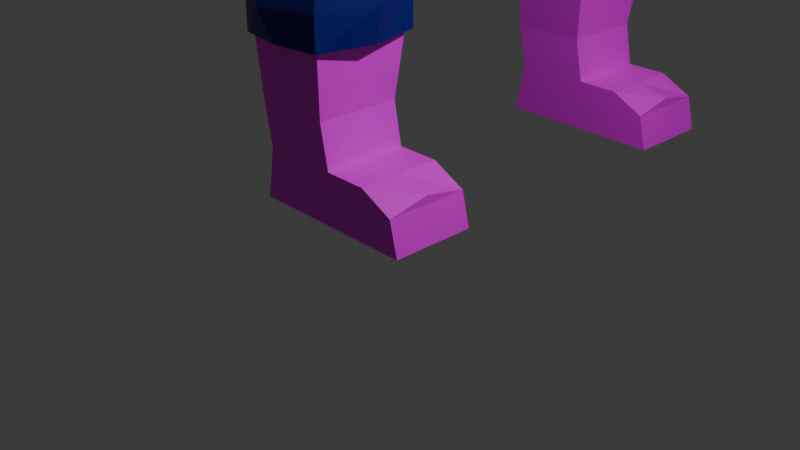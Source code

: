 # Source: Enemy.blend  (saved by Blender 5.1.30; exported with 4.5.12 LTS)
import bpy
from mathutils import Matrix  # noqa: F401  (used for matrix-valued properties, if any)

bpy.ops.wm.read_factory_settings(use_empty=True)
scene = bpy.context.scene
scene.name = 'Scene'

# ---- collections
col_collection = bpy.data.collections.new('Collection'); scene.collection.children.link(col_collection)
col_entity = bpy.data.collections.new('Entity'); col_collection.children.link(col_entity)

# ---- images (referenced by path relative to the original .blend; pixels are not part of the script)
import os
ASSET_DIR = os.environ.get("B2B_ASSET_DIR", "")  # directory of the original .blend (textures are referenced by path, not embedded)
HERE = os.path.dirname(os.path.abspath(__file__))  # packed textures are extracted next to this script under _unpacked/

def load_image(name, relpath, width, height, colorspace="sRGB"):
    """Load a texture the original file referenced (path relative to the .blend, or extracted next to this script)."""
    p = next((c for c in (os.path.join(HERE, relpath), os.path.join(ASSET_DIR, relpath)) if relpath and os.path.exists(c)), "")
    if p:
        img = bpy.data.images.load(p, check_existing=True)
        img.name = name
    else:  # same state as the original file: an image datablock whose file is absent (Cycles renders it pink)
        img = bpy.data.images.new(name, width, height)
        img.source = "FILE"
        img.filepath = "//" + (relpath or name)
    img.colorspace_settings.name = colorspace
    return img
img_untitled = load_image('Untitled', 'Feet&Shoe.png', 1024, 1024, 'sRGB')

# ---- materials (node trees are filled in below, after node groups)
mat_shoe = bpy.data.materials.new('Shoe')
mat_jean = bpy.data.materials.new('Jean')
mat_cloth = bpy.data.materials.new('Cloth')
mat_skin = bpy.data.materials.new('Skin')

# ---- material node trees
mat_shoe.use_nodes = True; mat_shoe.node_tree.nodes.clear()
_N = mat_shoe.node_tree.nodes; _L = mat_shoe.node_tree.links
n0 = _N.new('ShaderNodeOutputMaterial'); n0.name = 'Material Output'; n0.location = (200, 100)
n1 = _N.new('ShaderNodeTexImage'); n1.name = 'Image Texture'; n1.location = (-589, 124)
n1.image = img_untitled
n2 = _N.new('ShaderNodeBsdfPrincipled'); n2.name = 'Principled BSDF'; n2.location = (-176, 147)
_L.new(n1.outputs[0], n2.inputs[0])
_L.new(n2.outputs[0], n0.inputs[0])
n0.is_active_output = True
mat_jean.use_nodes = True; mat_jean.node_tree.nodes.clear()
_N = mat_jean.node_tree.nodes; _L = mat_jean.node_tree.links
n0 = _N.new('ShaderNodeBsdfPrincipled'); n0.name = 'Principled BSDF'; n0.location = (-200, 100)
n0.inputs[0].default_value = (0.0, 0.004279, 0.2116, 1.0)
n1 = _N.new('ShaderNodeOutputMaterial'); n1.name = 'Material Output'; n1.location = (200, 100)
_L.new(n0.outputs[0], n1.inputs[0])
n1.is_active_output = True
mat_cloth.use_nodes = True; mat_cloth.node_tree.nodes.clear()
_N = mat_cloth.node_tree.nodes; _L = mat_cloth.node_tree.links
n0 = _N.new('ShaderNodeBsdfPrincipled'); n0.name = 'Principled BSDF'; n0.location = (-200, 100)
n1 = _N.new('ShaderNodeOutputMaterial'); n1.name = 'Material Output'; n1.location = (200, 100)
_L.new(n0.outputs[0], n1.inputs[0])
n1.is_active_output = True
mat_skin.use_nodes = True; mat_skin.node_tree.nodes.clear()
_N = mat_skin.node_tree.nodes; _L = mat_skin.node_tree.links
n0 = _N.new('ShaderNodeBsdfPrincipled'); n0.name = 'Principled BSDF'; n0.location = (-200, 100)
n0.inputs[0].default_value = (0.7991, 0.3564, 0.1981, 1.0)
n1 = _N.new('ShaderNodeOutputMaterial'); n1.name = 'Material Output'; n1.location = (200, 100)
_L.new(n0.outputs[0], n1.inputs[0])
n1.is_active_output = True

# ---- world
world_world = bpy.data.worlds.new('World'); scene.world = world_world
world_world.use_nodes = True; world_world.node_tree.nodes.clear()
_N = world_world.node_tree.nodes; _L = world_world.node_tree.links
n0 = _N.new('ShaderNodeOutputWorld'); n0.name = 'World Output'; n0.location = (200, 100)
n1 = _N.new('ShaderNodeBackground'); n1.name = 'Background'; n1.location = (-200, 100)
n1.inputs[0].default_value = (0.05088, 0.05088, 0.05088, 1.0)
_L.new(n1.outputs[0], n0.inputs[0])
n0.is_active_output = True
world_world.color = (0.05088, 0.05088, 0.05088)
world_world.sun_shadow_jitter_overblur = 0.0

# ---- cameras
cam_camera = bpy.data.cameras.new('Camera')
cam_camera.clip_end = 100.0
cam_camera.ortho_scale = 7.314

# ---- lights
light_light = bpy.data.lights.new('Light', 'POINT')
light_light.energy = 1000.0
light_light.shadow_soft_size = 0.1

# ---- meshes
me_cube_001 = bpy.data.meshes.new('Cube.001')
me_cube_001.from_pydata([(0.072, -0.5, -0.756), (0.072, -0.5, -0.156), (0.072, 0.5, -0.756), (0.072, 0.5, -0.156), (1.072, -0.5, -0.756), (0.972, -0.5, -0.356), (1.072, 0.5, -0.756), (0.972, 0.5, -0.356), (-0.928, 0.5, -0.756), (-0.928, -0.5, -0.756), (-0.828, -0.5, -0.156), (-0.828, 0.5, -0.156), (-0.028, -0.5, 0.344), (-0.028, 0.5, 0.344), (-0.928, -0.5, 0.344), (-0.928, 0.5, 0.344), (0.072, 0.0, -0.156), (0.572, 0.5, -0.156), (0.972, 0.0, -0.256), (0.572, -0.5, -0.156), (0.572, 0.0, -0.156), (0.072, -0.6, 1.344), (0.072, 0.6, 1.344), (-0.928, -0.6, 1.344), (-0.928, 0.6, 1.344)], [], [(3, 2, 8, 11), (2, 3, 17, 7, 6), (6, 7, 18, 5, 4), (4, 5, 19, 1, 0), (2, 6, 4, 0), (20, 16, 1, 19), (9, 10, 11, 8), (0, 1, 10, 9), (11, 10, 14, 15), (2, 0, 9, 8), (14, 12, 21, 23), (3, 11, 15, 13), (1, 16, 3, 13, 12), (10, 1, 12, 14), (18, 20, 19, 5), (7, 17, 20, 18), (17, 3, 16, 20), (21, 22, 24, 23), (15, 14, 23, 24), (13, 15, 24, 22), (12, 13, 22, 21)])
_uv = me_cube_001.uv_layers.new(name='UVMap')
_uv.uv.foreach_set('vector', [0.2218, 0.3332, 0.2218, 0.4663, -1.322e-08, 0.4663, 0.02218, 0.3332, 0.2218, 0.4663, 0.2218, 0.3332, 0.3328, 0.3332, 0.4215, 0.3776, 0.4437, 0.4663, 0.8874, -8.803e-10, 0.9779, -7.719e-09, 1.0, 0.1109, 0.9779, 0.2218, 0.8874, 0.2218, 0.4437, 0.4663, 0.4659, 0.3776, 0.5546, 0.3332, 0.6655, 0.3332, 0.6655, 0.4663, 0.488, 0.6881, 0.488, 0.9099, 0.2662, 0.9099, 0.2662, 0.6881, 0.864, 0.8434, 0.7543, 0.8434, 0.7543, 0.7325, 0.864, 0.7325, 0.02218, 0.9321, 0.02218, 0.7992, 0.244, 0.7992, 0.244, 0.9321, 0.6655, 0.4663, 0.6655, 0.3332, 0.8652, 0.3332, 0.8874, 0.4663, 0.244, 0.7992, 0.02218, 0.7992, 0.02218, 0.6881, 0.244, 0.6881, 0.488, 0.6881, 0.2662, 0.6881, 0.2662, 0.4663, 0.488, 0.4663, 0.8874, 0.2223, 0.6877, 0.2223, 0.6655, -2.645e-08, 0.8874, -2.645e-08, 0.2218, 0.3332, 0.02218, 0.3332, -1.322e-08, 0.2223, 0.1997, 0.2223, 0.7321, 0.7972, 0.6212, 0.7972, 0.5102, 0.7972, 0.5102, 0.6845, 0.7321, 0.6845, 0.8652, 0.3332, 0.6655, 0.3332, 0.6877, 0.2223, 0.8874, 0.2223, 0.955, 0.8434, 0.864, 0.8434, 0.864, 0.7325, 0.9582, 0.7325, 0.9582, 0.9543, 0.864, 0.9543, 0.864, 0.8434, 0.955, 0.8434, 0.864, 0.9543, 0.7543, 0.9543, 0.7543, 0.8434, 0.864, 0.8434, 0.9738, 0.4663, 0.9738, 0.7325, 0.7543, 0.7325, 0.7543, 0.4663, 0.244, 0.6881, 0.02218, 0.6881, 0.0, 0.4663, 0.2662, 0.4663, 0.1997, 0.2223, -1.322e-08, 0.2223, -1.322e-08, -2.645e-08, 0.2218, -2.645e-08, 0.7321, 0.6845, 0.5102, 0.6845, 0.488, 0.4663, 0.7543, 0.4663])
me_cube_001.materials.append(mat_shoe)
me_cube_001.update()
me_cube_002 = bpy.data.meshes.new('Cube.002')
me_cube_002.from_pydata([(0.072, -0.5, -0.756), (0.072, -0.5, -0.156), (0.072, 0.5, -0.756), (0.072, 0.5, -0.156), (1.072, -0.5, -0.756), (0.972, -0.5, -0.356), (1.072, 0.5, -0.756), (0.972, 0.5, -0.356), (-0.928, 0.5, -0.756), (-0.928, -0.5, -0.756), (-0.828, -0.5, -0.156), (-0.828, 0.5, -0.156), (-0.028, -0.5, 0.344), (-0.028, 0.5, 0.344), (-0.928, -0.5, 0.344), (-0.928, 0.5, 0.344), (0.072, 0.0, -0.156), (0.572, 0.5, -0.156), (0.972, 0.0, -0.256), (0.572, -0.5, -0.156), (0.572, 0.0, -0.156), (0.072, -0.6, 1.344), (0.072, 0.6, 1.344), (-0.928, -0.6, 1.344), (-0.928, 0.6, 1.344)], [], [(3, 2, 8, 11), (2, 3, 17, 7, 6), (6, 7, 18, 5, 4), (4, 5, 19, 1, 0), (2, 6, 4, 0), (20, 16, 1, 19), (9, 10, 11, 8), (0, 1, 10, 9), (11, 10, 14, 15), (2, 0, 9, 8), (14, 12, 21, 23), (3, 11, 15, 13), (1, 16, 3, 13, 12), (10, 1, 12, 14), (18, 20, 19, 5), (7, 17, 20, 18), (17, 3, 16, 20), (21, 22, 24, 23), (15, 14, 23, 24), (13, 15, 24, 22), (12, 13, 22, 21)])
_uv = me_cube_002.uv_layers.new(name='UVMap')
_uv.uv.foreach_set('vector', [0.2218, 0.3332, 0.2218, 0.4663, -1.322e-08, 0.4663, 0.02218, 0.3332, 0.2218, 0.4663, 0.2218, 0.3332, 0.3328, 0.3332, 0.4215, 0.3776, 0.4437, 0.4663, 0.8874, -8.803e-10, 0.9779, -7.719e-09, 1.0, 0.1109, 0.9779, 0.2218, 0.8874, 0.2218, 0.4437, 0.4663, 0.4659, 0.3776, 0.5546, 0.3332, 0.6655, 0.3332, 0.6655, 0.4663, 0.488, 0.6881, 0.488, 0.9099, 0.2662, 0.9099, 0.2662, 0.6881, 0.864, 0.8434, 0.7543, 0.8434, 0.7543, 0.7325, 0.864, 0.7325, 0.02218, 0.9321, 0.02218, 0.7992, 0.244, 0.7992, 0.244, 0.9321, 0.6655, 0.4663, 0.6655, 0.3332, 0.8652, 0.3332, 0.8874, 0.4663, 0.244, 0.7992, 0.02218, 0.7992, 0.02218, 0.6881, 0.244, 0.6881, 0.488, 0.6881, 0.2662, 0.6881, 0.2662, 0.4663, 0.488, 0.4663, 0.8874, 0.2223, 0.6877, 0.2223, 0.6655, -2.645e-08, 0.8874, -2.645e-08, 0.2218, 0.3332, 0.02218, 0.3332, -1.322e-08, 0.2223, 0.1997, 0.2223, 0.7321, 0.7972, 0.6212, 0.7972, 0.5102, 0.7972, 0.5102, 0.6845, 0.7321, 0.6845, 0.8652, 0.3332, 0.6655, 0.3332, 0.6877, 0.2223, 0.8874, 0.2223, 0.955, 0.8434, 0.864, 0.8434, 0.864, 0.7325, 0.9582, 0.7325, 0.9582, 0.9543, 0.864, 0.9543, 0.864, 0.8434, 0.955, 0.8434, 0.864, 0.9543, 0.7543, 0.9543, 0.7543, 0.8434, 0.864, 0.8434, 0.9738, 0.4663, 0.9738, 0.7325, 0.7543, 0.7325, 0.7543, 0.4663, 0.244, 0.6881, 0.02218, 0.6881, 0.0, 0.4663, 0.2662, 0.4663, 0.1997, 0.2223, -1.322e-08, 0.2223, -1.322e-08, -2.645e-08, 0.2218, -2.645e-08, 0.7321, 0.6845, 0.5102, 0.6845, 0.488, 0.4663, 0.7543, 0.4663])
me_cube_002.materials.append(mat_shoe)
me_cube_002.update()
me_circle_001 = bpy.data.meshes.new('Circle.001')
me_circle_001.from_pydata([(0.0, -1.28, -3.067), (-0.5303, -1.364, -3.067), (-0.675, -2.0, -3.067), (-0.5303, -2.636, -3.067), (0.0, -2.72, -3.067), (0.5303, -2.636, -3.067), (0.675, -2.0, -3.067), (0.5303, -1.364, -3.067), (0.0, -0.4, 1.133), (-0.5303, -0.6636, 1.133), (-0.75, -1.3, 1.133), (-0.5303, -1.936, 1.133), (0.0, -2.2, 1.133), (0.5303, -1.936, 1.133), (0.75, -1.3, 1.133), (0.5303, -0.6636, 1.133), (0.5303, -1.364, -2.667), (0.0, -1.1, -2.667), (0.5303, -2.636, -2.667), (0.75, -2.0, -2.667), (-0.5303, -2.636, -2.667), (0.0, -2.9, -2.667), (-0.5303, -1.364, -2.667), (-0.75, -2.0, -2.667), (7.605e-19, -0.9034, -0.9459), (0.75, -1.8, -0.8675), (-7.604e-19, -2.697, -0.789), (-0.75, -1.8, -0.8675), (0.5303, -1.166, -0.9229), (0.5303, -2.434, -0.812), (-0.5303, -2.434, -0.812), (-0.5303, -1.166, -0.9229), (0.0, 1.28, -3.067), (-0.5303, 1.364, -3.067), (-0.675, 2.0, -3.067), (-0.5303, 2.636, -3.067), (0.0, 2.72, -3.067), (0.5303, 2.636, -3.067), (0.675, 2.0, -3.067), (0.5303, 1.364, -3.067), (0.0, 0.4, 1.133), (-0.5303, 0.6636, 1.133), (-0.75, 1.3, 1.133), (-0.5303, 1.936, 1.133), (0.0, 2.2, 1.133), (0.5303, 1.936, 1.133), (0.75, 1.3, 1.133), (0.5303, 0.6636, 1.133), (0.5303, 1.364, -2.667), (0.0, 1.1, -2.667), (0.5303, 2.636, -2.667), (0.75, 2.0, -2.667), (-0.5303, 2.636, -2.667), (0.0, 2.9, -2.667), (-0.5303, 1.364, -2.667), (-0.75, 2.0, -2.667), (7.605e-19, 0.9034, -0.9459), (0.75, 1.8, -0.8675), (-7.604e-19, 2.697, -0.789), (-0.75, 1.8, -0.8675), (0.5303, 1.166, -0.9229), (0.5303, 2.434, -0.812), (-0.5303, 2.434, -0.812), (-0.5303, 1.166, -0.9229), (-0.675, 1.62, 2.383), (0.675, 1.62, 2.383), (-0.675, -1.62, 2.383), (0.675, -1.62, 2.383), (0.0, 1.8, 2.383), (0.75, 1.2, 2.383), (0.75, 0.6, 2.383), (0.75, -3.576e-07, 2.383), (0.75, -0.6, 2.383), (0.75, -1.2, 2.383), (0.0, -1.8, 2.383), (-0.75, -1.2, 2.383), (-0.75, -0.6, 2.383), (-0.75, -2.384e-07, 2.383), (-0.75, 0.6, 2.383), (-0.75, 1.2, 2.383), (0.0, -2.384e-07, 1.333), (0.6402, 0.6318, 1.658), (0.6402, -0.6318, 1.658), (0.575, -2.384e-07, 1.658), (-0.6402, -0.6318, 1.658), (-0.6402, 0.6318, 1.658), (-0.575, -2.384e-07, 1.658)], [], [(28, 24, 8, 15), (29, 25, 14, 13), (30, 26, 12, 11), (31, 27, 10, 9), (25, 28, 15, 14), (26, 29, 13, 12), (27, 30, 11, 10), (24, 31, 9, 8), (0, 1, 22, 17), (2, 3, 20, 23), (4, 5, 18, 21), (6, 7, 16, 19), (1, 2, 23, 22), (3, 4, 21, 20), (5, 6, 19, 18), (7, 0, 17, 16), (17, 22, 31, 24), (23, 20, 30, 27), (21, 18, 29, 26), (19, 16, 28, 25), (22, 23, 27, 31), (20, 21, 26, 30), (18, 19, 25, 29), (16, 17, 24, 28), (60, 56, 40, 47), (61, 57, 46, 45), (62, 58, 44, 43), (63, 59, 42, 41), (57, 60, 47, 46), (58, 61, 45, 44), (59, 62, 43, 42), (56, 63, 41, 40), (32, 33, 54, 49), (34, 35, 52, 55), (36, 37, 50, 53), (38, 39, 48, 51), (33, 34, 55, 54), (35, 36, 53, 52), (37, 38, 51, 50), (39, 32, 49, 48), (49, 54, 63, 56), (55, 52, 62, 59), (53, 50, 61, 58), (51, 48, 60, 57), (54, 55, 59, 63), (52, 53, 58, 62), (50, 51, 57, 61), (48, 49, 56, 60), (45, 65, 68, 44), (44, 68, 64, 43), (46, 69, 65, 45), (47, 81, 70, 69, 46), (14, 15, 82, 72, 73), (13, 14, 73, 67), (12, 13, 67, 74), (11, 12, 74, 66), (10, 11, 66, 75), (9, 10, 75, 76, 84), (42, 79, 78, 85, 41), (43, 64, 79, 42), (47, 40, 80, 81), (15, 8, 80, 82), (80, 83, 82), (80, 83, 81), (71, 70, 81, 83), (71, 83, 82, 72), (9, 84, 80, 8), (41, 85, 80, 40), (80, 85, 86), (80, 84, 86), (77, 76, 84, 86), (77, 86, 85, 78), (79, 64, 68, 65, 69, 70, 71, 72, 73, 67, 74, 66, 75, 76, 77, 78)])
_uv = me_circle_001.uv_layers.new(name='UVMap')
_uv.uv.foreach_set('vector', [0.0, 0.0, 0.0, 0.0, 0.0, 0.0, 0.0, 0.0, 0.0, 0.0, 0.0, 0.0, 0.0, 0.0, 0.0, 0.0, 0.0, 0.0, 0.0, 0.0, 0.0, 0.0, 0.0, 0.0, 0.0, 0.0, 0.0, 0.0, 0.0, 0.0, 0.0, 0.0, 0.0, 0.0, 0.0, 0.0, 0.0, 0.0, 0.0, 0.0, 0.0, 0.0, 0.0, 0.0, 0.0, 0.0, 0.0, 0.0, 0.0, 0.0, 0.0, 0.0, 0.0, 0.0, 0.0, 0.0, 0.0, 0.0, 0.0, 0.0, 0.0, 0.0, 0.0, 0.0, 0.0, 0.0, 0.0, 0.0, 0.0, 0.0, 0.0, 0.0, 0.0, 0.0, 0.0, 0.0, 0.0, 0.0, 0.0, 0.0, 0.0, 0.0, 0.0, 0.0, 0.0, 0.0, 0.0, 0.0, 0.0, 0.0, 0.0, 0.0, 0.0, 0.0, 0.0, 0.0, 0.0, 0.0, 0.0, 0.0, 0.0, 0.0, 0.0, 0.0, 0.0, 0.0, 0.0, 0.0, 0.0, 0.0, 0.0, 0.0, 0.0, 0.0, 0.0, 0.0, 0.0, 0.0, 0.0, 0.0, 0.0, 0.0, 0.0, 0.0, 0.0, 0.0, 0.0, 0.0, 0.0, 0.0, 0.0, 0.0, 0.0, 0.0, 0.0, 0.0, 0.0, 0.0, 0.0, 0.0, 0.0, 0.0, 0.0, 0.0, 0.0, 0.0, 0.0, 0.0, 0.0, 0.0, 0.0, 0.0, 0.0, 0.0, 0.0, 0.0, 0.0, 0.0, 0.0, 0.0, 0.0, 0.0, 0.0, 0.0, 0.0, 0.0, 0.0, 0.0, 0.0, 0.0, 0.0, 0.0, 0.0, 0.0, 0.0, 0.0, 0.0, 0.0, 0.0, 0.0, 0.0, 0.0, 0.0, 0.0, 0.0, 0.0, 0.0, 0.0, 0.0, 0.0, 0.0, 0.0, 0.0, 0.0, 0.0, 0.0, 0.0, 0.0, 0.0, 0.0, 0.0, 0.0, 0.0, 0.0, 0.0, 0.0, 0.0, 0.0, 0.0, 0.0, 0.0, 0.0, 0.0, 0.0, 0.0, 0.0, 0.0, 0.0, 0.0, 0.0, 0.0, 0.0, 0.0, 0.0, 0.0, 0.0, 0.0, 0.0, 0.0, 0.0, 0.0, 0.0, 0.0, 0.0, 0.0, 0.0, 0.0, 0.0, 0.0, 0.0, 0.0, 0.0, 0.0, 0.0, 0.0, 0.0, 0.0, 0.0, 0.0, 0.0, 0.0, 0.0, 0.0, 0.0, 0.0, 0.0, 0.0, 0.0, 0.0, 0.0, 0.0, 0.0, 0.0, 0.0, 0.0, 0.0, 0.0, 0.0, 0.0, 0.0, 0.0, 0.0, 0.0, 0.0, 0.0, 0.0, 0.0, 0.0, 0.0, 0.0, 0.0, 0.0, 0.0, 0.0, 0.0, 0.0, 0.0, 0.0, 0.0, 0.0, 0.0, 0.0, 0.0, 0.0, 0.0, 0.0, 0.0, 0.0, 0.0, 0.0, 0.0, 0.0, 0.0, 0.0, 0.0, 0.0, 0.0, 0.0, 0.0, 0.0, 0.0, 0.0, 0.0, 0.0, 0.0, 0.0, 0.0, 0.0, 0.0, 0.0, 0.0, 0.0, 0.0, 0.0, 0.0, 0.0, 0.0, 0.0, 0.0, 0.0, 0.0, 0.0, 0.0, 0.0, 0.0, 0.0, 0.0, 0.0, 0.0, 0.0, 0.0, 0.0, 0.0, 0.0, 0.0, 0.0, 0.0, 0.0, 0.0, 0.0, 0.0, 0.0, 0.0, 0.0, 0.0, 0.0, 0.0, 0.0, 0.0, 0.0, 0.0, 0.0, 0.0, 0.0, 0.0, 0.0, 0.0, 0.0, 0.0, 0.0, 0.0, 0.0, 0.0, 0.0, 0.0, 0.0, 0.0, 0.0, 0.0, 0.0, 0.0, 0.0, 0.0, 0.0, 0.0, 0.0, 1.0, 0.0, 0.5, 0.0, 0.0, 0.0, 0.0, 0.0, 0.5, 0.0, 0.0, 0.0, 0.0, 0.0, 0.0, 0.0, 1.0, 0.1667, 1.0, 0.0, 0.0, 0.0, 0.0, 0.0, 0.5, 0.1667, 1.0, 0.3333, 1.0, 0.1667, 0.0, 0.0, 0.0, 0.0, 0.0, 0.0, 0.5, 0.3333, 1.0, 0.6667, 1.0, 0.8333, 0.0, 0.0, 0.0, 0.0, 1.0, 0.8333, 1.0, 1.0, 0.0, 0.0, 0.0, 0.0, 1.0, 1.0, 0.5, 1.0, 0.0, 0.0, 0.0, 0.0, 0.5, 1.0, 0.0, 1.0, 0.0, 0.0, 0.0, 0.0, 0.0, 1.0, 0.0, 0.8333, 0.0, 0.0, 0.0, 0.0, 0.0, 0.8333, 0.0, 0.6667, 0.0, 0.3333, 0.0, 0.0, 0.0, 0.1667, 0.0, 0.3333, 0.0, 0.1667, 0.0, 0.0, 0.0, 0.0, 0.0, 0.0, 0.0, 0.1667, 0.0, 0.0, 0.0, 0.0, 0.0, 0.0, 0.0, 0.0, 0.5, 0.1667, 0.0, 0.0, 0.0, 0.0, 0.0, 0.0, 0.5, 0.3333, 0.0, 0.0, 0.0, 0.0, 0.5, 0.3333, 0.0, 0.0, 0.0, 0.0, 0.5, 0.1667, 1.0, 0.5, 1.0, 0.3333, 0.5, 0.1667, 0.0, 0.0, 1.0, 0.5, 0.0, 0.0, 0.5, 0.3333, 1.0, 0.6667, 0.0, 0.0, 0.0, 0.3333, 0.0, 0.0, 0.0, 0.0, 0.0, 0.0, 0.0, 0.1667, 0.0, 0.0, 0.0, 0.0, 0.0, 0.0, 0.0, 0.1667, 0.0, 0.0, 0.0, 0.0, 0.0, 0.3333, 0.0, 0.0, 0.0, 0.5, 0.0, 0.6667, 0.0, 0.3333, 0.0, 0.0, 0.0, 0.5, 0.0, 0.0, 0.0, 0.1667, 0.0, 0.3333, 0.0, 0.1667, 0.0, 0.0, 0.5, 0.0, 1.0, 0.0, 1.0, 0.1667, 1.0, 0.3333, 1.0, 0.5, 1.0, 0.6667, 1.0, 0.8333, 1.0, 1.0, 0.5, 1.0, 0.0, 1.0, 0.0, 0.8333, 0.0, 0.6667, 0.0, 0.5, 0.0, 0.3333])
me_circle_001.materials.append(mat_jean)
me_circle_001.update()
me_circle_002 = bpy.data.meshes.new('Circle.002')
me_circle_002.from_pydata([(-0.7854, 1.2, -3.465), (-0.7854, 0.6, -3.465), (-0.7854, -2.384e-07, -3.465), (-0.7854, -0.6, -3.465), (-0.7854, -1.2, -3.465), (-0.03542, -1.8, -3.465), (0.7146, -1.2, -3.465), (0.7146, -0.6, -3.465), (0.7146, -3.576e-07, -3.465), (0.7146, 0.6, -3.465), (0.7146, 1.2, -3.465), (-0.03542, 1.8, -3.465), (0.6396, -1.62, -3.465), (-0.7104, -1.62, -3.465), (0.6396, 1.62, -3.465), (-0.7104, 1.62, -3.465), (-0.7854, 1.2, 0.5354), (-0.7854, 0.6, 0.5354), (-0.7854, -2.384e-07, 0.5354), (-0.7854, -0.6, 0.5354), (0.9146, -1.2, 0.5354), (1.015, -0.6, 0.5354), (-0.7854, -1.2, 0.5354), (-0.7104, -1.62, 0.5354), (1.015, -3.576e-07, 0.5354), (1.015, 0.6, 0.5354), (0.9146, 1.2, 0.5354), (0.6396, 1.62, 0.5354), (-0.03542, 1.8, 0.5354), (-0.7104, 1.62, 0.5354), (-0.03542, -1.8, 0.5354), (0.6396, -1.62, 0.5354), (-0.6113, 0.486, -1.465), (-0.6113, -2.384e-07, -1.465), (-0.6406, -1.312, -1.465), (-0.03542, -1.62, -1.465), (-0.6113, -0.486, -1.465), (-0.6113, -0.972, -1.465), (0.5721, -1.458, -1.465), (0.6396, -1.08, -1.465), (0.6396, -3.576e-07, -1.465), (0.6396, 0.54, -1.465), (0.5721, 1.458, -1.465), (-0.03542, 1.62, -1.465), (0.6396, 1.08, -1.465), (-0.6113, 0.972, -1.465), (-0.6406, 1.312, -1.465), (0.6396, -0.54, -1.465), (-0.7854, 1.2, 1.035), (-0.7854, 0.6, 1.035), (-0.7854, -2.384e-07, 1.035), (-0.7854, -0.6, 1.035), (0.9146, -1.2, 1.035), (1.115, -0.6, 1.035), (-0.7854, -1.2, 1.035), (-0.7104, -1.62, 1.035), (1.115, -3.576e-07, 1.035), (1.115, 0.6, 1.035), (0.9146, 1.2, 1.035), (0.6396, 1.62, 1.035), (-0.7104, 1.62, 1.035), (0.6396, -1.62, 1.035), (-0.7854, 1.2, 1.535), (-0.7854, 0.6, 1.535), (-0.7854, -2.384e-07, 1.535), (-0.7854, -0.6, 1.535), (0.7146, -1.2, 1.535), (0.7146, -0.6, 1.535), (-0.7854, -1.2, 1.535), (-0.7104, -1.62, 1.535), (0.7146, -3.576e-07, 1.535), (0.7146, 0.6, 1.535), (0.7146, 1.2, 1.535), (0.6396, 1.62, 1.535), (-0.03542, 1.8, 1.535), (-0.7104, 1.62, 1.535), (-0.03542, -1.8, 1.535), (0.6396, -1.62, 1.535), (-0.5754, 0.6912, 1.735), (-0.5754, 0.3456, 1.735), (-0.5754, -2.384e-07, 1.735), (-0.5754, -0.3456, 1.735), (0.5046, -0.6912, 1.735), (0.5046, -0.3456, 1.735), (-0.5754, -0.6912, 1.735), (-0.5214, -0.9331, 1.735), (0.5046, -2.384e-07, 1.735), (0.5046, 0.3456, 1.735), (0.5046, 0.6912, 1.735), (0.4506, 0.9331, 1.735), (-0.03542, 1.037, 1.735), (-0.5214, 0.9331, 1.735), (-0.03542, -1.037, 1.735), (0.4506, -0.9331, 1.735), (-0.03542, 1.328, 1.735), (-0.03542, -1.328, 1.735)], [], [(0, 1, 2, 3, 4, 13, 5, 12, 6, 7, 8, 9, 10, 14, 11, 15), (24, 21, 53, 56), (33, 32, 17, 18), (35, 34, 23, 30), (37, 36, 19, 22), (39, 38, 31, 20), (41, 40, 24, 25), (43, 42, 27, 28), (44, 41, 25, 26), (32, 45, 16, 17), (45, 46, 29, 16), (42, 44, 26, 27), (36, 33, 18, 19), (46, 43, 28, 29), (47, 39, 20, 21), (40, 47, 21, 24), (34, 37, 22, 23), (38, 35, 30, 31), (12, 5, 35, 38), (13, 4, 37, 34), (8, 7, 47, 40), (7, 6, 39, 47), (15, 11, 43, 46), (3, 2, 33, 36), (14, 10, 44, 42), (0, 15, 46, 45), (1, 0, 45, 32), (10, 9, 41, 44), (11, 14, 42, 43), (9, 8, 40, 41), (6, 12, 38, 39), (4, 3, 36, 37), (5, 13, 34, 35), (2, 1, 32, 33), (52, 61, 77, 66), (23, 22, 54, 55), (18, 17, 49, 50), (22, 19, 51, 54), (20, 31, 61, 52), (25, 24, 56, 57), (26, 25, 57, 58), (17, 16, 48, 49), (16, 29, 60, 48), (27, 26, 58, 59), (19, 18, 50, 51), (21, 20, 52, 53), (66, 77, 93, 82), (57, 56, 70, 71), (58, 57, 71, 72), (49, 48, 62, 63), (48, 60, 75, 62), (59, 58, 72, 73), (51, 50, 64, 65), (53, 52, 66, 67), (56, 53, 67, 70), (55, 54, 68, 69), (50, 49, 63, 64), (54, 51, 65, 68), (78, 91, 90, 89, 88, 87, 86, 83, 82, 93, 92, 85, 84, 81, 80, 79), (71, 70, 86, 87), (74, 73, 89, 90, 94), (72, 71, 87, 88), (63, 62, 78, 79), (62, 75, 91, 78), (73, 72, 88, 89), (65, 64, 80, 81), (75, 74, 94, 90, 91), (67, 66, 82, 83), (70, 67, 83, 86), (69, 68, 84, 85), (77, 76, 95, 92, 93), (64, 63, 79, 80), (76, 69, 85, 92, 95), (68, 65, 81, 84)])
_uv = me_circle_002.uv_layers.new(name='UVMap')
_uv.uv.foreach_set('vector', [0.0, 0.1667, 0.0, 0.3333, 0.0, 0.5, 0.0, 0.6667, 0.0, 0.8333, 0.0, 1.0, 0.5, 1.0, 1.0, 1.0, 1.0, 0.8333, 1.0, 0.6667, 1.0, 0.5, 1.0, 0.3333, 1.0, 0.1667, 1.0, 0.0, 0.5, 0.0, 0.0, 0.0, 1.0, 0.5, 1.0, 0.6667, 1.0, 0.6667, 1.0, 0.5, 0.0, 0.5, 0.0, 0.3333, 0.0, 0.3333, 0.0, 0.5, 0.5, 1.0, 0.0, 1.0, 0.0, 1.0, 0.5, 1.0, 0.0, 0.8333, 0.0, 0.6667, 0.0, 0.6667, 0.0, 0.8333, 1.0, 0.8333, 1.0, 1.0, 1.0, 1.0, 1.0, 0.8333, 1.0, 0.3333, 1.0, 0.5, 1.0, 0.5, 1.0, 0.3333, 0.5, 0.0, 1.0, 0.0, 1.0, 0.0, 0.5, 0.0, 1.0, 0.1667, 1.0, 0.3333, 1.0, 0.3333, 1.0, 0.1667, 0.0, 0.3333, 0.0, 0.1667, 0.0, 0.1667, 0.0, 0.3333, 0.0, 0.1667, 0.0, 0.0, 0.0, 0.0, 0.0, 0.1667, 1.0, 0.0, 1.0, 0.1667, 1.0, 0.1667, 1.0, 0.0, 0.0, 0.6667, 0.0, 0.5, 0.0, 0.5, 0.0, 0.6667, 0.0, 0.0, 0.5, 0.0, 0.5, 0.0, 0.0, 0.0, 1.0, 0.6667, 1.0, 0.8333, 1.0, 0.8333, 1.0, 0.6667, 1.0, 0.5, 1.0, 0.6667, 1.0, 0.6667, 1.0, 0.5, 0.0, 1.0, 0.0, 0.8333, 0.0, 0.8333, 0.0, 1.0, 1.0, 1.0, 0.5, 1.0, 0.5, 1.0, 1.0, 1.0, 1.0, 1.0, 0.5, 1.0, 0.5, 1.0, 1.0, 1.0, 0.0, 1.0, 0.0, 0.8333, 0.0, 0.8333, 0.0, 1.0, 1.0, 0.5, 1.0, 0.6667, 1.0, 0.6667, 1.0, 0.5, 1.0, 0.6667, 1.0, 0.8333, 1.0, 0.8333, 1.0, 0.6667, 0.0, 0.0, 0.5, 0.0, 0.5, 0.0, 0.0, 0.0, 0.0, 0.6667, 0.0, 0.5, 0.0, 0.5, 0.0, 0.6667, 1.0, 0.0, 1.0, 0.1667, 1.0, 0.1667, 1.0, 0.0, 0.0, 0.1667, 0.0, 0.0, 0.0, 0.0, 0.0, 0.1667, 0.0, 0.3333, 0.0, 0.1667, 0.0, 0.1667, 0.0, 0.3333, 1.0, 0.1667, 1.0, 0.3333, 1.0, 0.3333, 1.0, 0.1667, 0.5, 0.0, 1.0, 0.0, 1.0, 0.0, 0.5, 0.0, 1.0, 0.3333, 1.0, 0.5, 1.0, 0.5, 1.0, 0.3333, 1.0, 0.8333, 1.0, 1.0, 1.0, 1.0, 1.0, 0.8333, 0.0, 0.8333, 0.0, 0.6667, 0.0, 0.6667, 0.0, 0.8333, 0.5, 1.0, 0.0, 1.0, 0.0, 1.0, 0.5, 1.0, 0.0, 0.5, 0.0, 0.3333, 0.0, 0.3333, 0.0, 0.5, 1.0, 0.8333, 1.0, 1.0, 1.0, 1.0, 1.0, 0.8333, 0.0, 1.0, 0.0, 0.8333, 0.0, 0.8333, 0.0, 1.0, 0.0, 0.5, 0.0, 0.3333, 0.0, 0.3333, 0.0, 0.5, 0.0, 0.8333, 0.0, 0.6667, 0.0, 0.6667, 0.0, 0.8333, 1.0, 0.8333, 1.0, 1.0, 1.0, 1.0, 1.0, 0.8333, 1.0, 0.3333, 1.0, 0.5, 1.0, 0.5, 1.0, 0.3333, 1.0, 0.1667, 1.0, 0.3333, 1.0, 0.3333, 1.0, 0.1667, 0.0, 0.3333, 0.0, 0.1667, 0.0, 0.1667, 0.0, 0.3333, 0.0, 0.1667, 0.0, 0.0, 0.0, 0.0, 0.0, 0.1667, 1.0, 0.0, 1.0, 0.1667, 1.0, 0.1667, 1.0, 0.0, 0.0, 0.6667, 0.0, 0.5, 0.0, 0.5, 0.0, 0.6667, 1.0, 0.6667, 1.0, 0.8333, 1.0, 0.8333, 1.0, 0.6667, 1.0, 0.8333, 1.0, 1.0, 1.0, 1.0, 1.0, 0.8333, 1.0, 0.3333, 1.0, 0.5, 1.0, 0.5, 1.0, 0.3333, 1.0, 0.1667, 1.0, 0.3333, 1.0, 0.3333, 1.0, 0.1667, 0.0, 0.3333, 0.0, 0.1667, 0.0, 0.1667, 0.0, 0.3333, 0.0, 0.1667, 0.0, 0.0, 0.0, 0.0, 0.0, 0.1667, 1.0, 0.0, 1.0, 0.1667, 1.0, 0.1667, 1.0, 0.0, 0.0, 0.6667, 0.0, 0.5, 0.0, 0.5, 0.0, 0.6667, 1.0, 0.6667, 1.0, 0.8333, 1.0, 0.8333, 1.0, 0.6667, 1.0, 0.5, 1.0, 0.6667, 1.0, 0.6667, 1.0, 0.5, 0.0, 1.0, 0.0, 0.8333, 0.0, 0.8333, 0.0, 1.0, 0.0, 0.5, 0.0, 0.3333, 0.0, 0.3333, 0.0, 0.5, 0.0, 0.8333, 0.0, 0.6667, 0.0, 0.6667, 0.0, 0.8333, 0.0, 0.1667, 0.0, 0.0, 0.5, 0.0, 1.0, 0.0, 1.0, 0.1667, 1.0, 0.3333, 1.0, 0.5, 1.0, 0.6667, 1.0, 0.8333, 1.0, 1.0, 0.5, 1.0, 0.0, 1.0, 0.0, 0.8333, 0.0, 0.6667, 0.0, 0.5, 0.0, 0.3333, 1.0, 0.3333, 1.0, 0.5, 1.0, 0.5, 1.0, 0.3333, 0.0, 0.0, 0.0, 0.0, 0.0, 0.0, 0.0, 0.0, 0.0, 0.0, 1.0, 0.1667, 1.0, 0.3333, 1.0, 0.3333, 1.0, 0.1667, 0.0, 0.3333, 0.0, 0.1667, 0.0, 0.1667, 0.0, 0.3333, 0.0, 0.1667, 0.0, 0.0, 0.0, 0.0, 0.0, 0.1667, 1.0, 0.0, 1.0, 0.1667, 1.0, 0.1667, 1.0, 0.0, 0.0, 0.6667, 0.0, 0.5, 0.0, 0.5, 0.0, 0.6667, 0.0, 0.0, 0.0, 0.0, 0.0, 0.0, 0.0, 0.0, 0.0, 0.0, 1.0, 0.6667, 1.0, 0.8333, 1.0, 0.8333, 1.0, 0.6667, 1.0, 0.5, 1.0, 0.6667, 1.0, 0.6667, 1.0, 0.5, 0.0, 1.0, 0.0, 0.8333, 0.0, 0.8333, 0.0, 1.0, 0.0, 0.0, 0.0, 0.0, 0.0, 0.0, 0.0, 0.0, 0.0, 0.0, 0.0, 0.5, 0.0, 0.3333, 0.0, 0.3333, 0.0, 0.5, 0.0, 0.0, 0.0, 0.0, 0.0, 0.0, 0.0, 0.0, 0.0, 0.0, 0.0, 0.8333, 0.0, 0.6667, 0.0, 0.6667, 0.0, 0.8333])
me_circle_002.materials.append(mat_cloth)
me_circle_002.update()
me_circle_003 = bpy.data.meshes.new('Circle.003')
me_circle_003.from_pydata([(-0.675, 2.087, -0.5062), (-1.092e-07, 1.907, -0.5062), (0.675, 2.087, -0.5062), (-0.675, 2.087, -0.006249), (0.5468, -0.02588, -0.3653), (0.675, 2.087, -0.006249), (-0.675, 2.087, 0.4938), (3.276e-08, 1.907, 0.4938), (0.675, 2.087, 0.4938), (-2.631e-08, -1.991, -0.2888), (0.3827, -2.002, -0.2888), (-0.3827, -2.002, -0.2888), (0.5468, -0.02588, -0.005312), (0.3827, -2.002, -0.005312), (-0.3827, -2.002, -0.005312), (5.415e-08, -1.991, 0.2782), (0.3827, -2.002, 0.2782), (-0.3827, -2.002, 0.2782), (5.174e-08, -0.09068, 0.3997), (0.5468, -0.02588, 0.3997), (-0.5468, -0.02588, -0.005312), (-0.5468, -0.02588, -0.3653), (-6.321e-08, -0.09068, -0.3653), (-0.5468, -0.02588, 0.3997)], [], [(19, 12, 13, 16), (21, 20, 14, 11), (12, 4, 10, 13), (18, 19, 16, 15), (3, 6, 23, 20), (14, 17, 15, 16, 13, 10, 9, 11), (2, 1, 22, 4), (6, 7, 18, 23), (4, 22, 9, 10), (23, 18, 15, 17), (20, 23, 17, 14), (22, 21, 11, 9), (1, 0, 21, 22), (7, 8, 19, 18), (5, 2, 4, 12), (0, 3, 20, 21), (8, 5, 12, 19)])
_uv = me_circle_003.uv_layers.new(name='UVMap')
_uv.uv.foreach_set('vector', [1.0, 1.0, 1.0, 1.0, 1.0, 1.0, 1.0, 1.0, 0.0, 1.0, 0.0, 1.0, 0.0, 1.0, 0.0, 1.0, 1.0, 1.0, 1.0, 1.0, 1.0, 1.0, 1.0, 1.0, 0.5, 1.0, 1.0, 1.0, 1.0, 1.0, 0.5, 1.0, 0.0, 1.0, 0.0, 1.0, 0.0, 1.0, 0.0, 1.0, 0.0, 1.0, 0.0, 1.0, 0.5, 1.0, 1.0, 1.0, 1.0, 1.0, 1.0, 1.0, 0.5, 1.0, 0.0, 1.0, 1.0, 1.0, 0.5, 1.0, 0.5, 1.0, 1.0, 1.0, 0.0, 1.0, 0.5, 1.0, 0.5, 1.0, 0.0, 1.0, 1.0, 1.0, 0.5, 1.0, 0.5, 1.0, 1.0, 1.0, 0.0, 1.0, 0.5, 1.0, 0.5, 1.0, 0.0, 1.0, 0.0, 1.0, 0.0, 1.0, 0.0, 1.0, 0.0, 1.0, 0.5, 1.0, 0.0, 1.0, 0.0, 1.0, 0.5, 1.0, 0.5, 1.0, 0.0, 1.0, 0.0, 1.0, 0.5, 1.0, 0.5, 1.0, 1.0, 1.0, 1.0, 1.0, 0.5, 1.0, 1.0, 1.0, 1.0, 1.0, 1.0, 1.0, 1.0, 1.0, 0.0, 1.0, 0.0, 1.0, 0.0, 1.0, 0.0, 1.0, 1.0, 1.0, 1.0, 1.0, 1.0, 1.0, 1.0, 1.0])
me_circle_003.materials.append(mat_skin)
me_circle_003.update()
me_circle_004 = bpy.data.meshes.new('Circle.004')
me_circle_004.from_pydata([(0.675, -2.012, -0.5062), (-1.191e-07, -1.832, -0.5062), (-0.675, -2.012, -0.5062), (0.675, -2.012, -0.006249), (-0.675, -2.012, -0.006249), (0.675, -2.012, 0.4938), (2.283e-08, -1.832, 0.4938), (-0.675, -2.012, 0.4938), (-1.612e-08, 1.875, -0.2888), (-0.3827, 1.886, -0.2888), (0.3827, 1.886, -0.2888), (-0.3827, 1.886, -0.005312), (0.3827, 1.886, -0.005312), (6.435e-08, 1.875, 0.2782), (-0.3827, 1.886, 0.2782), (0.3827, 1.886, 0.2782), (3.088e-08, 0.07118, 0.3997), (-0.5468, 0.08738, 0.3997), (0.5468, 0.08738, -0.005312), (0.5468, 0.08738, 0.3997), (-0.5468, 0.08738, -0.005312), (-8.407e-08, 0.07118, -0.3653), (-0.5468, 0.08738, -0.3653), (0.5467, 0.08738, -0.3653)], [], [(19, 16, 13, 15), (17, 20, 11, 14), (16, 17, 14, 13), (18, 19, 15, 12), (12, 15, 13, 14, 11, 9, 8, 10), (22, 21, 8, 9), (20, 22, 9, 11), (21, 23, 10, 8), (23, 18, 12, 10), (0, 3, 18, 23), (1, 0, 23, 21), (4, 2, 22, 20), (2, 1, 21, 22), (3, 5, 19, 18), (6, 7, 17, 16), (7, 4, 20, 17), (5, 6, 16, 19)])
_uv = me_circle_004.uv_layers.new(name='UVMap')
_uv.uv.foreach_set('vector', [1.0, 0.0, 0.5, 0.0, 0.5, 0.0, 1.0, 0.0, 0.0, 0.0, 0.0, 0.0, 0.0, 0.0, 0.0, 0.0, 0.5, 0.0, 0.0, 0.0, 0.0, 0.0, 0.5, 0.0, 1.0, 0.0, 1.0, 0.0, 1.0, 0.0, 1.0, 0.0, 1.0, 0.0, 1.0, 0.0, 0.5, 0.0, 0.0, 0.0, 0.0, 0.0, 0.0, 0.0, 0.5, 0.0, 1.0, 0.0, 0.0, 0.0, 0.5, 0.0, 0.5, 0.0, 0.0, 0.0, 0.0, 0.0, 0.0, 0.0, 0.0, 0.0, 0.0, 0.0, 0.5, 0.0, 1.0, 0.0, 1.0, 0.0, 0.5, 0.0, 1.0, 0.0, 1.0, 0.0, 1.0, 0.0, 1.0, 0.0, 1.0, 0.0, 1.0, 0.0, 1.0, 0.0, 1.0, 0.0, 0.5, 0.0, 1.0, 0.0, 1.0, 0.0, 0.5, 0.0, 0.0, 0.0, 0.0, 0.0, 0.0, 0.0, 0.0, 0.0, 0.0, 0.0, 0.5, 0.0, 0.5, 0.0, 0.0, 0.0, 1.0, 0.0, 1.0, 0.0, 1.0, 0.0, 1.0, 0.0, 0.5, 0.0, 0.0, 0.0, 0.0, 0.0, 0.5, 0.0, 0.0, 0.0, 0.0, 0.0, 0.0, 0.0, 0.0, 0.0, 1.0, 0.0, 0.5, 0.0, 0.5, 0.0, 1.0, 0.0])
me_circle_004.materials.append(mat_skin)
me_circle_004.update()
me_circle_005 = bpy.data.meshes.new('Circle.005')
me_circle_005.from_pydata([(-0.007873, 0.7545, -0.8742), (-0.6574, 0.3795, -0.8742), (-0.6574, -0.3705, -0.8742), (-0.007873, -0.7455, -0.8742), (0.6416, -0.3705, -0.8742), (0.6416, 0.3795, -0.8742), (-0.7873, 0.4545, -0.6742), (-0.007873, 0.9045, -0.6742), (-0.7873, -0.4455, -0.6742), (-0.007873, -0.8955, -0.6742), (0.7715, -0.4455, -0.6742), (0.7715, 0.4545, -0.6742), (-0.6306, 0.3641, 0.7167), (-0.007873, 0.8145, 0.7167), (-0.7094, -0.4005, 0.7167), (-0.007873, -0.8055, 0.7167), (0.6936, -0.4005, 0.7167), (0.6936, 0.4095, 0.7167), (-0.4903, 0.2831, 0.9106), (-0.007873, 0.6525, 0.8288), (-0.5691, -0.3195, 0.8288), (-0.007873, -0.6435, 0.8288), (0.5533, -0.3195, 0.9106), (0.5533, 0.3285, 0.8288), (-0.8652, -0.4905, -0.02424), (-0.7865, 0.4541, -0.02424), (0.8495, 0.4995, -0.02424), (0.8495, -0.4905, -0.02424), (-0.007873, -0.9855, -0.02424), (-0.007873, 0.9945, -0.02424)], [], [(1, 0, 5, 4, 3, 2), (25, 24, 14, 12), (0, 1, 6, 7), (5, 0, 7, 11), (3, 4, 10, 9), (1, 2, 8, 6), (4, 5, 11, 10), (2, 3, 9, 8), (16, 17, 23, 22), (27, 26, 17, 16), (24, 28, 15, 14), (29, 25, 12, 13), (26, 29, 13, 17), (28, 27, 16, 15), (18, 20, 21, 22), (14, 15, 21, 20), (13, 12, 18, 19), (17, 13, 19, 23), (15, 16, 22, 21), (12, 14, 20, 18), (9, 10, 27, 28), (11, 7, 29, 26), (7, 6, 25, 29), (8, 9, 28, 24), (10, 11, 26, 27), (6, 8, 24, 25), (22, 23, 19, 18)])
_uv = me_circle_005.uv_layers.new(name='UVMap')
_uv.uv.foreach_set('vector', [0.0, 0.0, 0.0, 0.0, 0.0, 0.0, 0.0, 0.0, 0.0, 0.0, 0.0, 0.0, 0.0, 0.0, 0.0, 0.0, 0.0, 0.0, 0.0, 0.0, 0.0, 0.0, 0.0, 0.0, 0.0, 0.0, 0.0, 0.0, 0.0, 0.0, 0.0, 0.0, 0.0, 0.0, 0.0, 0.0, 0.0, 0.0, 0.0, 0.0, 0.0, 0.0, 0.0, 0.0, 0.0, 0.0, 0.0, 0.0, 0.0, 0.0, 0.0, 0.0, 0.0, 0.0, 0.0, 0.0, 0.0, 0.0, 0.0, 0.0, 0.0, 0.0, 0.0, 0.0, 0.0, 0.0, 0.0, 0.0, 0.0, 0.0, 0.0, 0.0, 0.0, 0.0, 0.0, 0.0, 0.0, 0.0, 0.0, 0.0, 0.0, 0.0, 0.0, 0.0, 0.0, 0.0, 0.0, 0.0, 0.0, 0.0, 0.0, 0.0, 0.0, 0.0, 0.0, 0.0, 0.0, 0.0, 0.0, 0.0, 0.0, 0.0, 0.0, 0.0, 0.0, 0.0, 0.0, 0.0, 0.0, 0.0, 0.0, 0.0, 0.0, 0.0, 0.0, 0.0, 0.0, 0.0, 0.0, 0.0, 0.0, 0.0, 0.0, 0.0, 0.0, 0.0, 0.0, 0.0, 0.0, 0.0, 0.0, 0.0, 0.0, 0.0, 0.0, 0.0, 0.0, 0.0, 0.0, 0.0, 0.0, 0.0, 0.0, 0.0, 0.0, 0.0, 0.0, 0.0, 0.0, 0.0, 0.0, 0.0, 0.0, 0.0, 0.0, 0.0, 0.0, 0.0, 0.0, 0.0, 0.0, 0.0, 0.0, 0.0, 0.0, 0.0, 0.0, 0.0, 0.0, 0.0, 0.0, 0.0, 0.0, 0.0, 0.0, 0.0, 0.0, 0.0, 0.0, 0.0, 0.0, 0.0, 0.0, 0.0, 0.0, 0.0, 0.0, 0.0, 0.0, 0.0, 0.0, 0.0, 0.0, 0.0, 0.0, 0.0, 0.0, 0.0, 0.0, 0.0, 0.0, 0.0, 0.0, 0.0, 0.0, 0.0, 0.0, 0.0, 0.0, 0.0, 0.0, 0.0, 0.0, 0.0, 0.0, 0.0, 0.0, 0.0, 0.0, 0.0])
me_circle_005.materials.append(mat_skin)
me_circle_005.update()

# ---- objects
ob_light = bpy.data.objects.new('Light', light_light)
ob_camera = bpy.data.objects.new('Camera', cam_camera)
ob_rightshoe = bpy.data.objects.new('RightShoe', me_cube_001)
ob_leftshoe = bpy.data.objects.new('LeftShoe', me_cube_002)
ob_pants = bpy.data.objects.new('Pants', me_circle_001)
ob_shirt = bpy.data.objects.new('Shirt', me_circle_002)
ob_rightarm = bpy.data.objects.new('RightArm', me_circle_003)
ob_leftarm = bpy.data.objects.new('LeftArm', me_circle_004)
ob_head = bpy.data.objects.new('Head', me_circle_005)

# ---- transforms, parenting, visibility, modifiers, constraints
ob_light.location = (4.076, 1.005, 5.904)
ob_light.rotation_euler = (0.6503, 0.05522, 1.866)
ob_light.lock_rotations_4d = False
ob_light.empty_display_type = 'ARROWS'
ob_light.color = (0.0, 0.0, 0.0, 0.0)
ob_light.lineart.crease_threshold = 0.0
ob_camera.location = (7.359, -6.926, 4.958)
ob_camera.rotation_euler = (1.109, 0.0, 0.8149)
ob_camera.lock_rotations_4d = False
ob_camera.empty_display_type = 'ARROWS'
ob_camera.color = (0.0, 0.0, 0.0, 0.0)
ob_camera.display_type = 'WIRE'
ob_camera.lineart.crease_threshold = 0.0
ob_rightshoe.location = (-0.572, 0.0, 0.656)
ob_leftshoe.location = (-0.572, 4.0, 0.656)
ob_pants.location = (-1.0, 2.0, 4.817)
ob_shirt.location = (-0.9646, 2.0, 10.66)
ob_rightarm.location = (-1.0, -1.707, 11.71)
ob_leftarm.location = (-1.0, 5.632, 11.71)
ob_head.location = (-0.99, 2.0, 13.56)
ob_head.rotation_euler = (0.0, 0.0, 0.5236)
ob_head.scale = (1.21, 1.21, 1.21)

# ---- collection membership
col_collection.objects.link(ob_light)
col_collection.objects.link(ob_camera)
col_entity.objects.link(ob_rightshoe)
col_entity.objects.link(ob_leftshoe)
col_entity.objects.link(ob_pants)
col_entity.objects.link(ob_shirt)
col_entity.objects.link(ob_rightarm)
col_entity.objects.link(ob_leftarm)
col_entity.objects.link(ob_head)

# ---- scene / render settings (as saved in the file)
scene.camera = ob_camera
scene.frame_start = 1; scene.frame_end = 250; scene.frame_set(1)
scene.render.engine = 'BLENDER_EEVEE_NEXT'
scene.render.bake_bias = 0.0
scene.render.bake_samples = 0
scene.cycles.sampling_pattern = 'TABULATED_SOBOL'
scene.eevee.use_volume_custom_range = False
bpy.context.view_layer.update()
